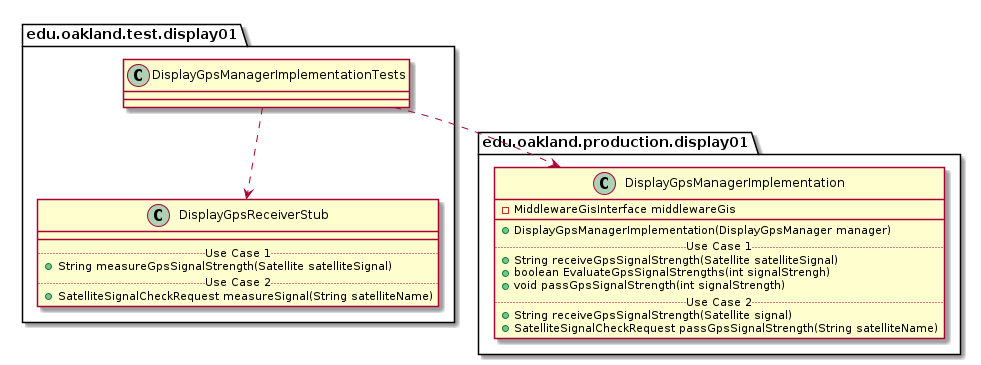

The diagram above was rendered by PlantUML. Its source (embedded in the PNG):
@startuml DisplayGpsManagerImplementationTests_DirectDependencies


package edu.oakland.test.display01 {
    class DisplayGpsManagerImplementationTests {

    }
}



package edu.oakland.test.display01 {
    class DisplayGpsReceiverStub {
        __
        .. Use Case 1 ..
        + String measureGpsSignalStrength(Satellite satelliteSignal)
        .. Use Case 2 ..
        + SatelliteSignalCheckRequest measureSignal(String satelliteName)
    }
}

DisplayGpsManagerImplementationTests ..> DisplayGpsReceiverStub


package edu.oakland.production.display01 {
  class DisplayGpsManagerImplementation {
    - MiddlewareGisInterface middlewareGis
   __
    + DisplayGpsManagerImplementation(DisplayGpsManager manager)
    .. Use Case 1 ..
    + String receiveGpsSignalStrength(Satellite satelliteSignal)
    + boolean EvaluateGpsSignalStrengths(int signalStrengh)
    + void passGpsSignalStrength(int signalStrength)
    .. Use Case 2 ..
    + String receiveGpsSignalStrength(Satellite signal)
    + SatelliteSignalCheckRequest passGpsSignalStrength(String satelliteName)
    }
}

DisplayGpsManagerImplementationTests ..> DisplayGpsManagerImplementation



@enduml